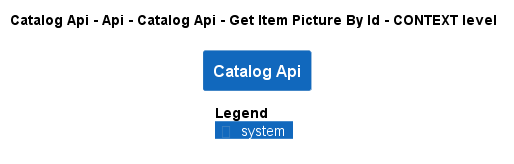

The diagram above was rendered by PlantUML. Its source (embedded in the PNG):
@startuml
!pragma layout smetana
!include ..\..\..\..\..\..\..\..\.c4s\C4_Context.puml

AddElementTag("state:new", $bgColor=green, $fontColor=#ffffff, $borderColor=green, $shadowing="False")
AddElementTag("state:changed", $bgColor=orange, $fontColor=#ffffff, $borderColor=orange, $shadowing="False")
AddElementTag("state:removed", $bgColor=red, $fontColor=#ffffff, $borderColor=red, $shadowing="False")

AddRelTag("state:new", $textColor=green, $lineColor=green)
AddRelTag("state:changed", $textColor=orange, $lineColor=orange)
AddRelTag("state:removed", $textColor=red, $lineColor=red)

SHOW_PERSON_PORTRAIT()
LAYOUT_TOP_DOWN()

skinparam linetype polyline

title Catalog Api - Api - Catalog Api - Get Item Picture By Id - CONTEXT level

System(dotnet.eShop.Architecture.SoftwareSystems.CatalogApi, "Catalog Api", "")



SHOW_LEGEND()
@enduml